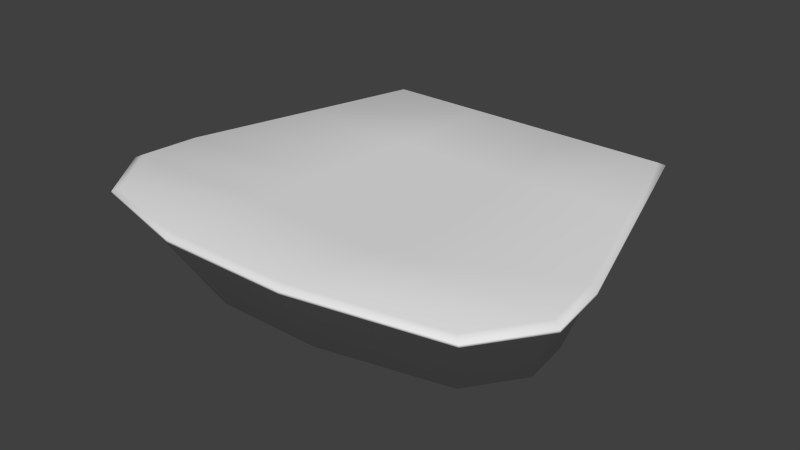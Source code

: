 # Source: cliff_asset.blend  (saved by Blender 2.70.0; exported with 4.5.12 LTS)
import bpy
from mathutils import Matrix  # noqa: F401  (used for matrix-valued properties, if any)

bpy.ops.wm.read_factory_settings(use_empty=True)
scene = bpy.context.scene
scene.name = 'Scene'

# ---- collections
col_collection_1 = bpy.data.collections.new('Collection 1'); scene.collection.children.link(col_collection_1)

# ---- materials (node trees are filled in below, after node groups)
mat_material = bpy.data.materials.new('Material')
mat_material.alpha_threshold = 0.0
mat_material.use_transparent_shadow = False
mat_material.roughness = 0.5
mat_material.line_color = (0.0, 0.0, 0.0, 1.0)

# ---- material node trees

# ---- world
world_world = bpy.data.worlds.new('World'); scene.world = world_world
world_world.color = (0.05088, 0.05088, 0.05088)
world_world.use_sun_shadow = False
world_world.sun_shadow_jitter_overblur = 0.0
world_world.cycles.sampling_method = 'MANUAL'
world_world.cycles.sample_map_resolution = 256

# ---- meshes
me_cube = bpy.data.meshes.new('Cube')
me_cube.from_pydata([(2.062, 2.541, -1.267), (2.519, -2.22, -1.267), (-2.519, -2.22, -1.267), (-2.062, 2.541, -1.267), (2.426, 2.745, 1.267), (2.963, -2.855, 1.267), (-2.963, -2.855, 1.267), (-2.426, 2.745, 1.267), (0.6875, 2.541, -1.267), (-0.6875, 2.541, -1.267), (0.5486, -2.657, -1.267), (-1.131, -2.657, -1.267), (0.8085, 2.745, 1.267), (-0.8085, 2.745, 1.267), (0.6964, -3.291, 1.267), (-1.279, -3.291, 1.267), (2.505, 1.042, -1.267), (3.001, -0.6279, -1.267), (-3.001, -0.6278, -1.267), (-2.505, 1.042, -1.267), (2.945, 0.9818, 1.267), (3.529, -0.9818, 1.267), (-3.529, -0.9818, 1.267), (-2.945, 0.9818, 1.267), (1.176, -0.9818, -1.267), (0.9818, 0.9818, -1.267), (-1.176, -0.9818, -1.267), (-0.9818, 0.9818, -1.267), (-0.834, 2.849, 1.402), (0.8368, 2.849, 1.402), (-2.505, 2.849, 1.402), (-3.06, -2.937, 1.402), (3.086, -1.424, -1.267), (3.629, -1.918, 1.267), (3.063, -2.937, 1.402), (2.508, 2.849, 1.402), (-3.086, -1.424, -1.267), (-3.629, -1.918, 1.267), (1.008, -1.601, -1.267), (-1.008, -1.601, -1.267), (2.426, 2.745, 1.625), (2.963, -2.855, 1.625), (-2.963, -2.855, 1.625), (-2.426, 2.745, 1.625), (0.8085, 2.745, 1.625), (-0.8085, 2.745, 1.625), (0.6964, -3.291, 1.625), (-1.279, -3.291, 1.625), (2.945, 0.9818, 1.625), (3.529, -0.9818, 1.625), (-3.529, -0.9818, 1.625), (-2.945, 0.9818, 1.625), (0.9818, 0.9818, 1.625), (1.176, -0.9818, 1.625), (-0.9818, 0.9818, 1.625), (-1.176, -0.9818, 1.625), (3.629, -1.918, 1.625), (1.082, -1.918, 1.625), (-1.082, -1.918, 1.625), (-3.629, -1.918, 1.625), (0.721, -3.388, 1.402), (-1.32, -3.388, 1.402), (3.045, 1.027, 1.402), (3.648, -1.002, 1.402), (-3.645, -1.002, 1.402), (-3.042, 1.027, 1.402), (3.751, -1.97, 1.402), (-3.748, -1.97, 1.402), (2.508, 2.849, 1.491), (3.063, -2.937, 1.491), (-3.06, -2.937, 1.491), (-2.505, 2.849, 1.491), (0.8368, 2.849, 1.491), (-0.834, 2.849, 1.491), (0.721, -3.388, 1.491), (-1.32, -3.388, 1.491), (3.045, 1.027, 1.491), (3.648, -1.002, 1.491), (-3.645, -1.002, 1.491), (-3.042, 1.027, 1.491), (3.751, -1.97, 1.491), (-3.748, -1.97, 1.491)], [], [(39, 11, 2, 36), (44, 40, 68, 72), (32, 33, 5, 1), (11, 15, 6, 2), (19, 23, 7, 3), (13, 9, 3, 7), (32, 1, 10, 38), (38, 10, 11, 39), (4, 12, 29, 35), (41, 46, 74, 69), (1, 5, 14, 10), (10, 14, 15, 11), (4, 0, 8, 12), (12, 8, 9, 13), (9, 27, 19, 3), (27, 26, 18, 19), (14, 5, 34, 60), (13, 7, 30, 28), (0, 4, 20, 16), (16, 20, 21, 17), (36, 37, 22, 18), (18, 22, 23, 19), (0, 16, 25, 8), (16, 17, 24, 25), (8, 25, 27, 9), (25, 24, 26, 27), (40, 48, 76, 68), (43, 45, 73, 71), (21, 20, 62, 63), (7, 23, 65, 30), (26, 39, 36, 18), (42, 59, 81, 70), (17, 21, 33, 32), (17, 32, 38, 24), (24, 38, 39, 26), (23, 22, 64, 65), (51, 43, 71, 79), (2, 6, 37, 36), (58, 59, 42, 47), (56, 57, 46, 41), (57, 58, 47, 46), (45, 43, 51, 54), (54, 51, 50, 55), (40, 44, 52, 48), (48, 52, 53, 49), (44, 45, 54, 52), (52, 54, 55, 53), (55, 50, 59, 58), (49, 53, 57, 56), (53, 55, 58, 57), (45, 44, 72, 73), (59, 50, 78, 81), (31, 61, 75, 70), (30, 65, 79, 71), (35, 29, 72, 68), (29, 28, 73, 72), (60, 34, 69, 74), (61, 60, 74, 75), (62, 35, 68, 76), (63, 62, 76, 77), (67, 31, 70, 81), (65, 64, 78, 79), (66, 63, 77, 80), (64, 67, 81, 78), (28, 30, 71, 73), (34, 66, 80, 69), (49, 56, 80, 77), (50, 51, 79, 78), (47, 42, 70, 75), (37, 6, 31, 67), (48, 49, 77, 76), (6, 15, 61, 31), (20, 4, 35, 62), (22, 37, 67, 64), (56, 41, 69, 80), (5, 33, 66, 34), (15, 14, 60, 61), (46, 47, 75, 74), (12, 13, 28, 29), (33, 21, 63, 66)])
me_cube.polygons.foreach_set('use_smooth', [True] * 80)
_uv = me_cube.uv_layers.new(name='UVMap')
_uv.uv.foreach_set('vector', [0.0, 0.0, 0.0, 0.0, 0.0, 0.0, 0.0, 0.0, 0.8202, 1.675, 1.462, 1.675, 1.494, 1.716, 0.8314, 1.716, 1.613, -0.002913, 1.563, 0.9732, 1.357, 0.9732, 1.4, -0.002913, 0.4786, -0.002913, 0.4981, 0.9732, 0.1819, 0.9732, 0.1479, -0.002913, -0.6781, -0.002913, -0.6118, 0.9732, -0.9976, 0.9732, -1.04, -0.002913, -1.318, 0.9732, -1.346, -0.002913, -1.04, -0.002913, -0.9976, 0.9732, 0.0, 0.0, 0.0, 0.0, 0.0, 0.0, 0.0, 0.0, 0.0, 0.0, 0.0, 0.0, 0.0, 0.0, 0.0, 0.0, 1.462, 1.675, 0.8202, 1.675, 0.8314, 1.716, 1.494, 1.716, 1.675, -0.5455, 0.7758, -0.7187, 0.7855, -0.7573, 1.714, -0.5783, 1.4, -0.002913, 1.357, 0.9732, 0.9204, 0.9732, 0.9274, -0.002913, 0.9274, -0.002913, 0.9204, 0.9732, 0.4981, 0.9732, 0.4786, -0.002913, 2.546, 0.9732, 2.577, -0.002913, 2.881, -0.002913, 2.871, 0.9732, -1.741, 0.9732, -1.731, -0.002913, -1.346, -0.002913, -1.318, 0.9732, 0.0, 0.0, 0.0, 0.0, 0.0, 0.0, 0.0, 0.0, 0.0, 0.0, 0.0, 0.0, 0.0, 0.0, 0.0, 0.0, 0.7758, -0.7187, 1.675, -0.5455, 1.714, -0.5783, 0.7855, -0.7573, 0.1789, 1.675, -0.4624, 1.675, -0.4939, 1.716, 0.1688, 1.716, 2.577, -0.002913, 2.546, 0.9732, 2.157, 0.9732, 2.217, -0.002913, 2.217, -0.002913, 2.157, 0.9732, 1.72, 0.9732, 1.779, -0.002913, -0.06689, -0.002913, -0.02291, 0.9732, -0.1795, 0.9732, -0.2345, -0.002913, -0.2345, -0.002913, -0.1795, 0.9732, -0.6118, 0.9732, -0.6781, -0.002913, 0.0, 0.0, 0.0, 0.0, 0.0, 0.0, 0.0, 0.0, 0.0, 0.0, 0.0, 0.0, 0.0, 0.0, 0.0, 0.0, 0.0, 0.0, 0.0, 0.0, 0.0, 0.0, 0.0, 0.0, 0.0, 0.0, 0.0, 0.0, 0.0, 0.0, 0.0, 0.0, 1.462, 1.675, 1.668, 0.976, 1.707, 0.9938, 1.494, 1.716, -0.4624, 1.675, 0.1789, 1.675, 0.1688, 1.716, -0.4939, 1.716, 1.899, 0.1972, 1.668, 0.976, 1.707, 0.9938, 1.946, 0.1891, -0.4624, 1.675, -0.6686, 0.976, -0.7069, 0.9938, -0.4939, 1.716, 0.0, 0.0, 0.0, 0.0, 0.0, 0.0, 0.0, 0.0, -0.6754, -0.5455, -0.9397, -0.1742, -0.987, -0.1946, -0.7139, -0.5783, 1.779, -0.002913, 1.72, 0.9732, 1.563, 0.9732, 1.613, -0.002913, 0.0, 0.0, 0.0, 0.0, 0.0, 0.0, 0.0, 0.0, 0.0, 0.0, 0.0, 0.0, 0.0, 0.0, 0.0, 0.0, -0.6686, 0.976, -0.9001, 0.1972, -0.9461, 0.1891, -0.7069, 0.9938, -0.6686, 0.976, -0.4624, 1.675, -0.4939, 1.716, -0.7069, 0.9938, 0.1479, -0.002913, 0.1819, 0.9732, -0.02291, 0.9732, -0.06689, -0.002913, 0.07045, -0.1742, -0.9397, -0.1742, -0.6754, -0.5455, -0.00754, -0.7187, 1.939, -0.1742, 0.9287, -0.1742, 0.7758, -0.7187, 1.675, -0.5455, 0.9287, -0.1742, 0.07045, -0.1742, -0.00754, -0.7187, 0.7758, -0.7187, 0.1789, 1.675, -0.4624, 1.675, -0.6686, 0.976, 0.1102, 0.976, 0.1102, 0.976, -0.6686, 0.976, -0.9001, 0.1972, 0.033, 0.1972, 1.462, 1.675, 0.8202, 1.675, 0.8889, 0.976, 1.668, 0.976, 1.668, 0.976, 0.8889, 0.976, 0.9661, 0.1972, 1.899, 0.1972, 0.8202, 1.675, 0.1789, 1.675, 0.1102, 0.976, 0.8889, 0.976, 0.8889, 0.976, 0.1102, 0.976, 0.033, 0.1972, 0.9661, 0.1972, 0.033, 0.1972, -0.9001, 0.1972, -0.9397, -0.1742, 0.07045, -0.1742, 1.899, 0.1972, 0.9661, 0.1972, 0.9287, -0.1742, 1.939, -0.1742, 0.9661, 0.1972, 0.033, 0.1972, 0.07045, -0.1742, 0.9287, -0.1742, 0.1789, 1.675, 0.8202, 1.675, 0.8314, 1.716, 0.1688, 1.716, -0.9397, -0.1742, -0.9001, 0.1972, -0.9461, 0.1891, -0.987, -0.1946, -0.7139, -0.5783, -0.02386, -0.7573, -0.02386, -0.7573, -0.7139, -0.5783, -0.4939, 1.716, -0.7069, 0.9938, -0.7069, 0.9938, -0.4939, 1.716, 1.494, 1.716, 0.8314, 1.716, 0.8314, 1.716, 1.494, 1.716, 0.8314, 1.716, 0.1688, 1.716, 0.1688, 1.716, 0.8314, 1.716, 0.7855, -0.7573, 1.714, -0.5783, 1.714, -0.5783, 0.7855, -0.7573, -0.02386, -0.7573, 0.7855, -0.7573, 0.7855, -0.7573, -0.02386, -0.7573, 1.707, 0.9938, 1.494, 1.716, 1.494, 1.716, 1.707, 0.9938, 1.946, 0.1891, 1.707, 0.9938, 1.707, 0.9938, 1.946, 0.1891, -0.987, -0.1946, -0.7139, -0.5783, -0.7139, -0.5783, -0.987, -0.1946, -0.7069, 0.9938, -0.9461, 0.1891, -0.9461, 0.1891, -0.7069, 0.9938, 1.987, -0.1946, 1.946, 0.1891, 1.946, 0.1891, 1.987, -0.1946, -0.9461, 0.1891, -0.987, -0.1946, -0.987, -0.1946, -0.9461, 0.1891, 0.1688, 1.716, -0.4939, 1.716, -0.4939, 1.716, 0.1688, 1.716, 1.714, -0.5783, 1.987, -0.1946, 1.987, -0.1946, 1.714, -0.5783, 1.899, 0.1972, 1.939, -0.1742, 1.987, -0.1946, 1.946, 0.1891, -0.9001, 0.1972, -0.6686, 0.976, -0.7069, 0.9938, -0.9461, 0.1891, -0.00754, -0.7187, -0.6754, -0.5455, -0.7139, -0.5783, -0.02386, -0.7573, -0.9397, -0.1742, -0.6754, -0.5455, -0.7139, -0.5783, -0.987, -0.1946, 1.668, 0.976, 1.899, 0.1972, 1.946, 0.1891, 1.707, 0.9938, -0.6754, -0.5455, -0.00754, -0.7187, -0.02386, -0.7573, -0.7139, -0.5783, 1.668, 0.976, 1.462, 1.675, 1.494, 1.716, 1.707, 0.9938, -0.9001, 0.1972, -0.9397, -0.1742, -0.987, -0.1946, -0.9461, 0.1891, 1.939, -0.1742, 1.675, -0.5455, 1.714, -0.5783, 1.987, -0.1946, 1.675, -0.5455, 1.939, -0.1742, 1.987, -0.1946, 1.714, -0.5783, -0.00754, -0.7187, 0.7758, -0.7187, 0.7855, -0.7573, -0.02386, -0.7573, 0.7758, -0.7187, -0.00754, -0.7187, -0.02386, -0.7573, 0.7855, -0.7573, 0.8202, 1.675, 0.1789, 1.675, 0.1688, 1.716, 0.8314, 1.716, 1.939, -0.1742, 1.899, 0.1972, 1.946, 0.1891, 1.987, -0.1946])
me_cube.materials.append(mat_material)
me_cube.use_remesh_preserve_volume = False
me_cube.use_remesh_preserve_attributes = False
me_cube.use_mirror_vertex_groups = False
me_cube.update()

# ---- objects
ob_cube = bpy.data.objects.new('Cube', me_cube)

# ---- transforms, parenting, visibility, modifiers, constraints
ob_cube.location = (0.0, 0.0, 1.413)
ob_cube.scale = (1.0, 1.0, 0.4452)
ob_cube.lock_rotations_4d = False
ob_cube.empty_display_type = 'ARROWS'
ob_cube.lineart.crease_threshold = 0.0

# ---- collection membership
col_collection_1.objects.link(ob_cube)

# ---- scene / render settings (as saved in the file)
scene.frame_start = 1; scene.frame_end = 250; scene.frame_set(1)
scene.render.engine = 'BLENDER_EEVEE_NEXT'
scene.render.resolution_percentage = 50
scene.render.dither_intensity = 0.0
scene.cycles.use_denoising = False
scene.cycles.samples = 10
scene.cycles.sampling_pattern = 'TABULATED_SOBOL'
scene.cycles.light_sampling_threshold = 0.0
scene.cycles.use_adaptive_sampling = False
scene.cycles.use_light_tree = False
scene.cycles.blur_glossy = 0.0
scene.cycles.volume_bounces = 1
scene.cycles.pixel_filter_type = 'GAUSSIAN'
scene.cycles.sample_clamp_indirect = 0.0
scene.view_settings.view_transform = 'Standard'
bpy.context.view_layer.update()

# ---- added for rendering (the .blend has no active camera and no usable light): camera, sun
cam_auto = bpy.data.cameras.new('AutoCamera')
cam_auto.lens = 50.0
cam_auto.sensor_width = 36.0
cam_auto.clip_end = 1000.0
ob_auto_camera = bpy.data.objects.new('AutoCamera', cam_auto)
scene.collection.objects.link(ob_auto_camera)
ob_auto_camera.location = (9.1046, -11.1936, 8.77559)
ob_auto_camera.rotation_euler = (1.09748, -7.21219e-08, 0.694738)
scene.camera = ob_auto_camera
light_auto_sun = bpy.data.lights.new('AutoSun', 'SUN')
light_auto_sun.energy = 3.0
light_auto_sun.angle = 0.0523599
ob_auto_sun = bpy.data.objects.new('AutoSun', light_auto_sun)
scene.collection.objects.link(ob_auto_sun)
ob_auto_sun.rotation_euler = (0.872665, 0.174533, 0.523599)
bpy.context.view_layer.update()
